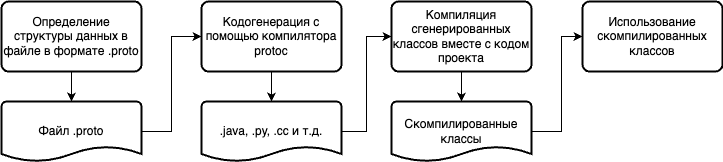

The diagram above was exported from draw.io. Its source (the exported page's mxGraphModel, read from the mxfile embedded in the PNG):
<mxGraphModel dx="1434" dy="782" grid="1" gridSize="10" guides="1" tooltips="1" connect="1" arrows="1" fold="1" page="1" pageScale="1" pageWidth="827" pageHeight="1169" math="0" shadow="0">
  <root>
    <mxCell id="0" />
    <mxCell id="1" parent="0" />
    <mxCell id="ZCR2GUxUGDVQw9NViptY-7" style="edgeStyle=orthogonalEdgeStyle;rounded=0;orthogonalLoop=1;jettySize=auto;html=1;entryX=0;entryY=0.5;entryDx=0;entryDy=0;" edge="1" parent="1" source="ZCR2GUxUGDVQw9NViptY-3" target="ZCR2GUxUGDVQw9NViptY-6">
      <mxGeometry relative="1" as="geometry" />
    </mxCell>
    <mxCell id="ZCR2GUxUGDVQw9NViptY-3" value="Файл .proto" style="strokeWidth=2;html=1;shape=mxgraph.flowchart.document2;whiteSpace=wrap;size=0.25;" vertex="1" parent="1">
      <mxGeometry x="120" y="460" width="140" height="60" as="geometry" />
    </mxCell>
    <mxCell id="ZCR2GUxUGDVQw9NViptY-5" value="" style="edgeStyle=orthogonalEdgeStyle;rounded=0;orthogonalLoop=1;jettySize=auto;html=1;" edge="1" parent="1" source="ZCR2GUxUGDVQw9NViptY-4" target="ZCR2GUxUGDVQw9NViptY-3">
      <mxGeometry relative="1" as="geometry" />
    </mxCell>
    <mxCell id="ZCR2GUxUGDVQw9NViptY-4" value="Определение структуры данных в файле в формате .proto" style="rounded=1;whiteSpace=wrap;html=1;absoluteArcSize=1;arcSize=14;strokeWidth=2;" vertex="1" parent="1">
      <mxGeometry x="120" y="360" width="140" height="70" as="geometry" />
    </mxCell>
    <mxCell id="ZCR2GUxUGDVQw9NViptY-9" value="" style="edgeStyle=orthogonalEdgeStyle;rounded=0;orthogonalLoop=1;jettySize=auto;html=1;" edge="1" parent="1" source="ZCR2GUxUGDVQw9NViptY-6" target="ZCR2GUxUGDVQw9NViptY-8">
      <mxGeometry relative="1" as="geometry" />
    </mxCell>
    <mxCell id="ZCR2GUxUGDVQw9NViptY-6" value="Кодогенерация с помощью компилятора protoc" style="rounded=1;whiteSpace=wrap;html=1;absoluteArcSize=1;arcSize=14;strokeWidth=2;" vertex="1" parent="1">
      <mxGeometry x="320" y="360" width="140" height="70" as="geometry" />
    </mxCell>
    <mxCell id="ZCR2GUxUGDVQw9NViptY-11" style="edgeStyle=orthogonalEdgeStyle;rounded=0;orthogonalLoop=1;jettySize=auto;html=1;entryX=0;entryY=0.5;entryDx=0;entryDy=0;" edge="1" parent="1" source="ZCR2GUxUGDVQw9NViptY-8" target="ZCR2GUxUGDVQw9NViptY-10">
      <mxGeometry relative="1" as="geometry" />
    </mxCell>
    <mxCell id="ZCR2GUxUGDVQw9NViptY-8" value=".java, .py, .cc и т.д." style="strokeWidth=2;html=1;shape=mxgraph.flowchart.document2;whiteSpace=wrap;size=0.25;" vertex="1" parent="1">
      <mxGeometry x="320" y="460" width="140" height="60" as="geometry" />
    </mxCell>
    <mxCell id="ZCR2GUxUGDVQw9NViptY-13" value="" style="edgeStyle=orthogonalEdgeStyle;rounded=0;orthogonalLoop=1;jettySize=auto;html=1;" edge="1" parent="1" source="ZCR2GUxUGDVQw9NViptY-10" target="ZCR2GUxUGDVQw9NViptY-12">
      <mxGeometry relative="1" as="geometry" />
    </mxCell>
    <mxCell id="ZCR2GUxUGDVQw9NViptY-10" value="Компиляция сгенерированных классов вместе с кодом проекта" style="rounded=1;whiteSpace=wrap;html=1;absoluteArcSize=1;arcSize=14;strokeWidth=2;" vertex="1" parent="1">
      <mxGeometry x="510" y="360" width="140" height="70" as="geometry" />
    </mxCell>
    <mxCell id="ZCR2GUxUGDVQw9NViptY-15" style="edgeStyle=orthogonalEdgeStyle;rounded=0;orthogonalLoop=1;jettySize=auto;html=1;" edge="1" parent="1" source="ZCR2GUxUGDVQw9NViptY-12" target="ZCR2GUxUGDVQw9NViptY-14">
      <mxGeometry relative="1" as="geometry">
        <Array as="points">
          <mxPoint x="680" y="490" />
          <mxPoint x="680" y="395" />
        </Array>
      </mxGeometry>
    </mxCell>
    <mxCell id="ZCR2GUxUGDVQw9NViptY-12" value="Скомпилированные классы" style="strokeWidth=2;html=1;shape=mxgraph.flowchart.document2;whiteSpace=wrap;size=0.25;" vertex="1" parent="1">
      <mxGeometry x="510" y="460" width="140" height="60" as="geometry" />
    </mxCell>
    <mxCell id="ZCR2GUxUGDVQw9NViptY-14" value="Использование скомпилированных классов" style="rounded=1;whiteSpace=wrap;html=1;absoluteArcSize=1;arcSize=14;strokeWidth=2;" vertex="1" parent="1">
      <mxGeometry x="701" y="360" width="140" height="70" as="geometry" />
    </mxCell>
  </root>
</mxGraphModel>